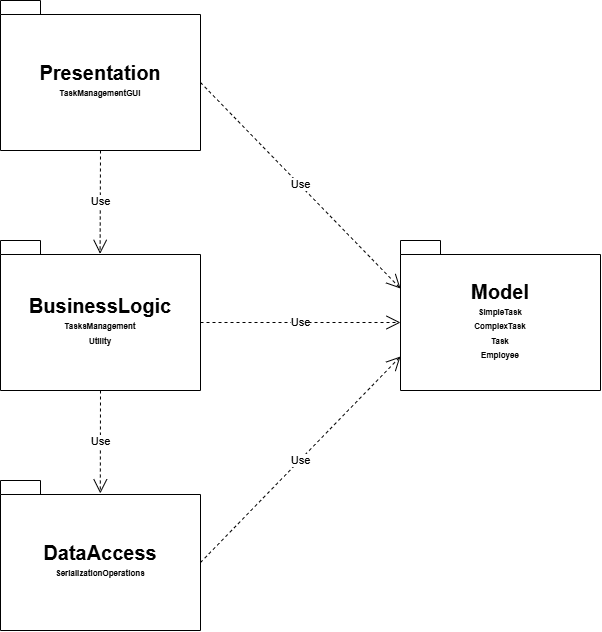

The diagram above was exported from draw.io. Its source (the exported page's mxGraphModel, read from the mxfile embedded in the PNG):
<mxGraphModel dx="1843" dy="746" grid="1" gridSize="10" guides="1" tooltips="1" connect="1" arrows="1" fold="1" page="1" pageScale="1" pageWidth="827" pageHeight="1169" math="0" shadow="0">
  <root>
    <mxCell id="0" />
    <mxCell id="1" parent="0" />
    <mxCell id="VT8RmkYw7R3qNM44w7Uv-1" value="&lt;font style=&quot;font-size: 20px;&quot;&gt;Presentation&lt;/font&gt;&lt;div&gt;&lt;font style=&quot;font-size: 8px;&quot;&gt;TaskManagementGUI&lt;/font&gt;&lt;/div&gt;" style="shape=folder;fontStyle=1;spacingTop=10;tabWidth=40;tabHeight=14;tabPosition=left;html=1;whiteSpace=wrap;" vertex="1" parent="1">
      <mxGeometry x="80" y="160" width="200" height="150" as="geometry" />
    </mxCell>
    <mxCell id="VT8RmkYw7R3qNM44w7Uv-2" value="&lt;font style=&quot;font-size: 20px;&quot;&gt;BusinessLogic&lt;/font&gt;&lt;div&gt;&lt;font style=&quot;font-size: 8px;&quot;&gt;TasksManagement&lt;/font&gt;&lt;/div&gt;&lt;div&gt;&lt;font style=&quot;font-size: 8px;&quot;&gt;Utility&lt;/font&gt;&lt;/div&gt;" style="shape=folder;fontStyle=1;spacingTop=10;tabWidth=40;tabHeight=14;tabPosition=left;html=1;whiteSpace=wrap;" vertex="1" parent="1">
      <mxGeometry x="80" y="400" width="200" height="150" as="geometry" />
    </mxCell>
    <mxCell id="VT8RmkYw7R3qNM44w7Uv-3" value="&lt;font style=&quot;font-size: 20px;&quot;&gt;DataAccess&lt;/font&gt;&lt;div&gt;&lt;font style=&quot;font-size: 8px;&quot;&gt;SerializationOperations&lt;/font&gt;&lt;/div&gt;" style="shape=folder;fontStyle=1;spacingTop=10;tabWidth=40;tabHeight=14;tabPosition=left;html=1;whiteSpace=wrap;" vertex="1" parent="1">
      <mxGeometry x="80" y="640" width="200" height="150" as="geometry" />
    </mxCell>
    <mxCell id="VT8RmkYw7R3qNM44w7Uv-4" value="&lt;font style=&quot;font-size: 20px;&quot;&gt;Model&lt;/font&gt;&lt;div&gt;&lt;font style=&quot;font-size: 8px;&quot;&gt;SimpleTask&lt;/font&gt;&lt;/div&gt;&lt;div&gt;&lt;font style=&quot;font-size: 8px;&quot;&gt;ComplexTask&lt;/font&gt;&lt;/div&gt;&lt;div&gt;&lt;font style=&quot;font-size: 8px;&quot;&gt;Task&lt;/font&gt;&lt;/div&gt;&lt;div&gt;&lt;font style=&quot;font-size: 8px;&quot;&gt;Employee&lt;/font&gt;&lt;/div&gt;" style="shape=folder;fontStyle=1;spacingTop=10;tabWidth=40;tabHeight=14;tabPosition=left;html=1;whiteSpace=wrap;" vertex="1" parent="1">
      <mxGeometry x="480" y="400" width="200" height="150" as="geometry" />
    </mxCell>
    <mxCell id="VT8RmkYw7R3qNM44w7Uv-6" value="Use" style="endArrow=open;endSize=12;dashed=1;html=1;rounded=0;exitX=0.5;exitY=1;exitDx=0;exitDy=0;exitPerimeter=0;entryX=0.499;entryY=0.086;entryDx=0;entryDy=0;entryPerimeter=0;" edge="1" parent="1" source="VT8RmkYw7R3qNM44w7Uv-2" target="VT8RmkYw7R3qNM44w7Uv-3">
      <mxGeometry x="0.0053" width="160" relative="1" as="geometry">
        <mxPoint x="160" y="630" as="sourcePoint" />
        <mxPoint x="320" y="630" as="targetPoint" />
        <mxPoint as="offset" />
      </mxGeometry>
    </mxCell>
    <mxCell id="VT8RmkYw7R3qNM44w7Uv-7" value="Use" style="endArrow=open;endSize=12;dashed=1;html=1;rounded=0;exitX=0.5;exitY=1;exitDx=0;exitDy=0;exitPerimeter=0;entryX=0.498;entryY=0.089;entryDx=0;entryDy=0;entryPerimeter=0;" edge="1" parent="1" source="VT8RmkYw7R3qNM44w7Uv-1" target="VT8RmkYw7R3qNM44w7Uv-2">
      <mxGeometry width="160" relative="1" as="geometry">
        <mxPoint x="180" y="420" as="sourcePoint" />
        <mxPoint x="340" y="420" as="targetPoint" />
      </mxGeometry>
    </mxCell>
    <mxCell id="VT8RmkYw7R3qNM44w7Uv-8" value="Use" style="endArrow=open;endSize=12;dashed=1;html=1;rounded=0;exitX=0;exitY=0;exitDx=200;exitDy=82;exitPerimeter=0;entryX=0;entryY=0;entryDx=0;entryDy=48;entryPerimeter=0;" edge="1" parent="1" source="VT8RmkYw7R3qNM44w7Uv-1" target="VT8RmkYw7R3qNM44w7Uv-4">
      <mxGeometry width="160" relative="1" as="geometry">
        <mxPoint x="210" y="460" as="sourcePoint" />
        <mxPoint x="370" y="460" as="targetPoint" />
      </mxGeometry>
    </mxCell>
    <mxCell id="VT8RmkYw7R3qNM44w7Uv-9" value="Use" style="endArrow=open;endSize=12;dashed=1;html=1;rounded=0;exitX=0;exitY=0;exitDx=200;exitDy=82;exitPerimeter=0;entryX=0;entryY=0;entryDx=0;entryDy=82;entryPerimeter=0;" edge="1" parent="1" source="VT8RmkYw7R3qNM44w7Uv-2" target="VT8RmkYw7R3qNM44w7Uv-4">
      <mxGeometry width="160" relative="1" as="geometry">
        <mxPoint x="210" y="460" as="sourcePoint" />
        <mxPoint x="370" y="460" as="targetPoint" />
      </mxGeometry>
    </mxCell>
    <mxCell id="VT8RmkYw7R3qNM44w7Uv-10" value="Use" style="endArrow=open;endSize=12;dashed=1;html=1;rounded=0;exitX=0;exitY=0;exitDx=200;exitDy=82;exitPerimeter=0;entryX=0;entryY=0;entryDx=0;entryDy=116;entryPerimeter=0;" edge="1" parent="1" source="VT8RmkYw7R3qNM44w7Uv-3" target="VT8RmkYw7R3qNM44w7Uv-4">
      <mxGeometry width="160" relative="1" as="geometry">
        <mxPoint x="210" y="460" as="sourcePoint" />
        <mxPoint x="370" y="460" as="targetPoint" />
      </mxGeometry>
    </mxCell>
  </root>
</mxGraphModel>